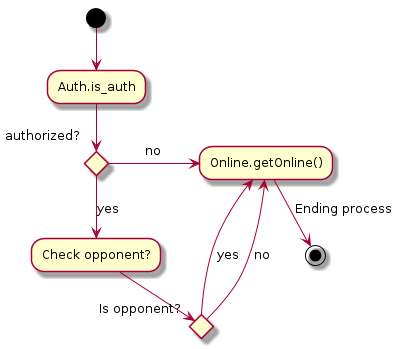

The diagram above was rendered by PlantUML. Its source (embedded in the PNG):
@startuml

    (*) --> "Auth.is_auth"

    if "Is authorized?" then
        -->[yes] "Check opponent?"
        if "Is opponent?" then
            -->[yes] "Online.getOnline()"
        else
            -->[no] "Online.getOnline()"
        endif
    else
      ->[no] "Online.getOnline()"
      -->[Ending process] (*)
    endif

@enduml